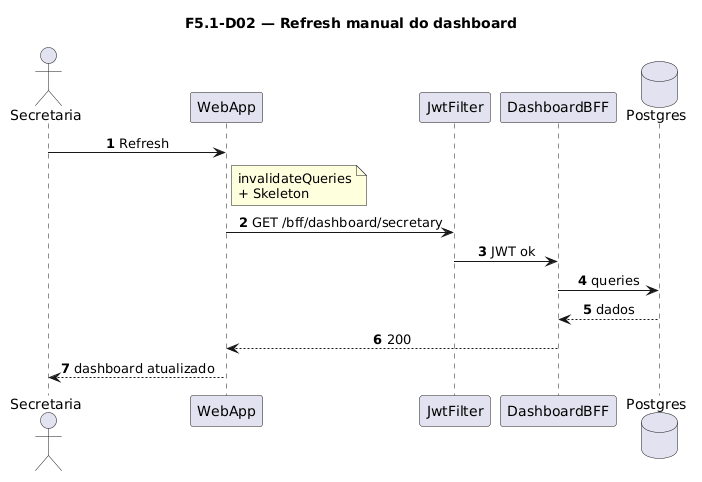

The diagram above was rendered by PlantUML. Its source (embedded in the PNG):
@startuml
title F5.1-D02 — Refresh manual do dashboard
skinparam sequenceMessageAlign center
skinparam responseMessageBelowArrow true
skinparam maxMessageSize 220
autonumber

actor "Secretaria" as Sec
participant "WebApp" as WebApp
participant "JwtFilter" as Jwt
participant "DashboardBFF" as BFF
database "Postgres" as Postgres

Sec -> WebApp: Refresh
note right of WebApp
  invalidateQueries
  + Skeleton
end note
WebApp -> Jwt: GET /bff/dashboard/secretary
Jwt -> BFF: JWT ok
BFF -> Postgres: queries
Postgres --> BFF: dados
BFF --> WebApp: 200
WebApp --> Sec: dashboard atualizado
@enduml